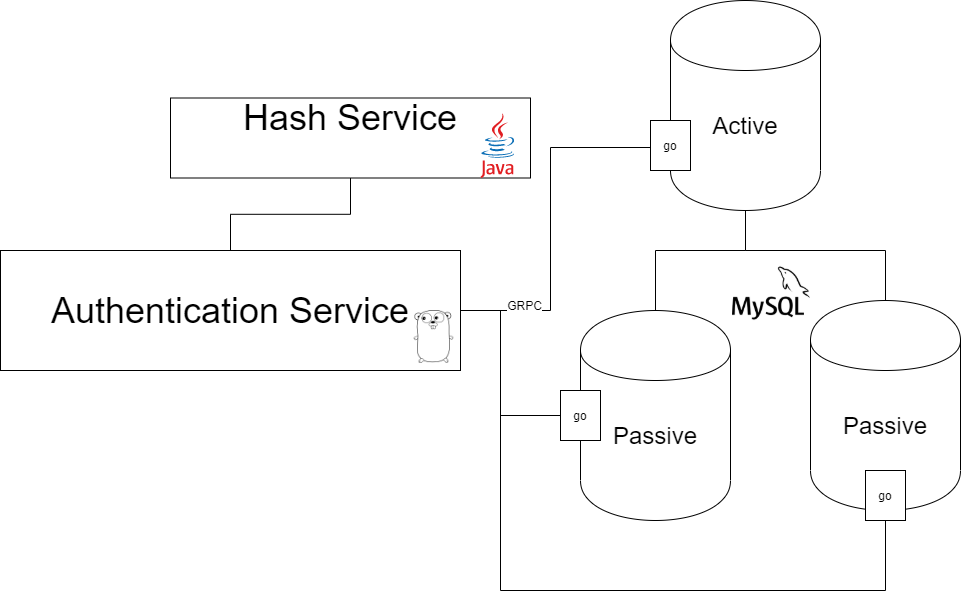

The diagram above was exported from draw.io. Its source (the exported page's mxGraphModel, read from the mxfile embedded in the PNG):
<mxGraphModel dx="236" dy="926" grid="1" gridSize="10" guides="1" tooltips="1" connect="1" arrows="1" fold="1" page="1" pageScale="1" pageWidth="850" pageHeight="1100" math="0" shadow="0">
  <root>
    <mxCell id="0" />
    <mxCell id="1" parent="0" />
    <mxCell id="vgOWKO3w_HalQuGVAmEs-3" value="" style="edgeStyle=orthogonalEdgeStyle;rounded=0;orthogonalLoop=1;jettySize=auto;html=1;endArrow=none;endFill=0;startArrow=none;startFill=0;" parent="1" source="vgOWKO3w_HalQuGVAmEs-1" target="vgOWKO3w_HalQuGVAmEs-2" edge="1">
      <mxGeometry relative="1" as="geometry">
        <Array as="points">
          <mxPoint x="2095" y="500" />
          <mxPoint x="2005" y="500" />
        </Array>
      </mxGeometry>
    </mxCell>
    <mxCell id="vgOWKO3w_HalQuGVAmEs-1" value="&lt;font style=&quot;font-size: 24px&quot;&gt;Active&lt;/font&gt;" style="shape=cylinder;whiteSpace=wrap;html=1;boundedLbl=1;backgroundOutline=1;" parent="1" vertex="1">
      <mxGeometry x="2020" y="250" width="150" height="210" as="geometry" />
    </mxCell>
    <mxCell id="vgOWKO3w_HalQuGVAmEs-2" value="&lt;font style=&quot;font-size: 24px&quot;&gt;Passive&lt;/font&gt;" style="shape=cylinder;whiteSpace=wrap;html=1;boundedLbl=1;backgroundOutline=1;" parent="1" vertex="1">
      <mxGeometry x="1930" y="560" width="150" height="210" as="geometry" />
    </mxCell>
    <mxCell id="vgOWKO3w_HalQuGVAmEs-15" style="edgeStyle=orthogonalEdgeStyle;rounded=0;orthogonalLoop=1;jettySize=auto;html=1;startArrow=none;startFill=0;endArrow=none;endFill=0;" parent="1" source="vgOWKO3w_HalQuGVAmEs-13" target="vgOWKO3w_HalQuGVAmEs-1" edge="1">
      <mxGeometry relative="1" as="geometry">
        <Array as="points">
          <mxPoint x="2235" y="500" />
          <mxPoint x="2095" y="500" />
        </Array>
      </mxGeometry>
    </mxCell>
    <mxCell id="vgOWKO3w_HalQuGVAmEs-13" value="&lt;font style=&quot;font-size: 24px&quot;&gt;Passive&lt;/font&gt;" style="shape=cylinder;whiteSpace=wrap;html=1;boundedLbl=1;backgroundOutline=1;" parent="1" vertex="1">
      <mxGeometry x="2160" y="550" width="150" height="210" as="geometry" />
    </mxCell>
    <mxCell id="vgOWKO3w_HalQuGVAmEs-9" style="edgeStyle=orthogonalEdgeStyle;rounded=0;orthogonalLoop=1;jettySize=auto;html=1;endArrow=none;endFill=0;" parent="1" source="vgOWKO3w_HalQuGVAmEs-7" target="vgOWKO3w_HalQuGVAmEs-8" edge="1">
      <mxGeometry relative="1" as="geometry" />
    </mxCell>
    <mxCell id="vgOWKO3w_HalQuGVAmEs-10" style="edgeStyle=orthogonalEdgeStyle;rounded=0;orthogonalLoop=1;jettySize=auto;html=1;entryX=0;entryY=0.7;entryDx=0;entryDy=0;endArrow=none;endFill=0;" parent="1" source="vgOWKO3w_HalQuGVAmEs-7" target="vgOWKO3w_HalQuGVAmEs-1" edge="1">
      <mxGeometry relative="1" as="geometry">
        <Array as="points">
          <mxPoint x="1900" y="560" />
          <mxPoint x="1900" y="397" />
        </Array>
      </mxGeometry>
    </mxCell>
    <mxCell id="vgOWKO3w_HalQuGVAmEs-27" value="&lt;div&gt;GRPC&lt;/div&gt;&lt;div&gt;&lt;br&gt;&lt;/div&gt;" style="text;html=1;align=center;verticalAlign=middle;resizable=0;points=[];;labelBackgroundColor=#ffffff;" parent="vgOWKO3w_HalQuGVAmEs-10" vertex="1" connectable="0">
      <mxGeometry x="-0.6622" y="-1" relative="1" as="geometry">
        <mxPoint as="offset" />
      </mxGeometry>
    </mxCell>
    <mxCell id="vgOWKO3w_HalQuGVAmEs-11" style="edgeStyle=orthogonalEdgeStyle;rounded=0;orthogonalLoop=1;jettySize=auto;html=1;endArrow=none;endFill=0;" parent="1" source="vgOWKO3w_HalQuGVAmEs-7" target="vgOWKO3w_HalQuGVAmEs-2" edge="1">
      <mxGeometry relative="1" as="geometry">
        <Array as="points">
          <mxPoint x="1850" y="560" />
          <mxPoint x="1850" y="665" />
        </Array>
      </mxGeometry>
    </mxCell>
    <mxCell id="vgOWKO3w_HalQuGVAmEs-16" style="edgeStyle=orthogonalEdgeStyle;rounded=0;orthogonalLoop=1;jettySize=auto;html=1;startArrow=none;startFill=0;endArrow=none;endFill=0;" parent="1" source="vgOWKO3w_HalQuGVAmEs-7" target="vgOWKO3w_HalQuGVAmEs-13" edge="1">
      <mxGeometry relative="1" as="geometry">
        <Array as="points">
          <mxPoint x="1850" y="560" />
          <mxPoint x="1850" y="840" />
          <mxPoint x="2235" y="840" />
        </Array>
      </mxGeometry>
    </mxCell>
    <mxCell id="vgOWKO3w_HalQuGVAmEs-7" value="&lt;font style=&quot;font-size: 36px&quot;&gt;Authentication Service&lt;/font&gt;" style="rounded=0;whiteSpace=wrap;html=1;" parent="1" vertex="1">
      <mxGeometry x="1350" y="500" width="460" height="120" as="geometry" />
    </mxCell>
    <mxCell id="vgOWKO3w_HalQuGVAmEs-8" value="&lt;div style=&quot;font-size: 36px&quot; align=&quot;center&quot;&gt;&lt;font style=&quot;font-size: 36px&quot;&gt;Hash Service&lt;/font&gt;&lt;/div&gt;&lt;div style=&quot;font-size: 36px&quot; align=&quot;center&quot;&gt;&lt;font style=&quot;font-size: 36px&quot;&gt;&lt;br&gt;&lt;/font&gt;&lt;/div&gt;" style="rounded=0;whiteSpace=wrap;html=1;align=center;" parent="1" vertex="1">
      <mxGeometry x="1520" y="347.5" width="360" height="80" as="geometry" />
    </mxCell>
    <mxCell id="vgOWKO3w_HalQuGVAmEs-17" value="go" style="rounded=0;whiteSpace=wrap;html=1;" parent="1" vertex="1">
      <mxGeometry x="1910" y="640" width="40" height="50" as="geometry" />
    </mxCell>
    <mxCell id="vgOWKO3w_HalQuGVAmEs-18" value="go" style="rounded=0;whiteSpace=wrap;html=1;" parent="1" vertex="1">
      <mxGeometry x="2000" y="370" width="40" height="50" as="geometry" />
    </mxCell>
    <mxCell id="vgOWKO3w_HalQuGVAmEs-19" value="go" style="rounded=0;whiteSpace=wrap;html=1;" parent="1" vertex="1">
      <mxGeometry x="2215" y="720" width="40" height="50" as="geometry" />
    </mxCell>
    <mxCell id="vgOWKO3w_HalQuGVAmEs-21" value="" style="dashed=0;outlineConnect=0;html=1;align=center;labelPosition=center;verticalLabelPosition=bottom;verticalAlign=top;shape=mxgraph.weblogos.java" parent="1" vertex="1">
      <mxGeometry x="1830" y="362.5" width="34.4" height="65" as="geometry" />
    </mxCell>
    <mxCell id="vgOWKO3w_HalQuGVAmEs-22" value="" style="shape=image;html=1;verticalAlign=top;verticalLabelPosition=bottom;labelBackgroundColor=#ffffff;imageAspect=0;aspect=fixed;image=https://cdn4.iconfinder.com/data/icons/logos-brands-5/24/go-128.png" parent="1" vertex="1">
      <mxGeometry x="1757" y="560" width="53" height="53" as="geometry" />
    </mxCell>
    <mxCell id="vgOWKO3w_HalQuGVAmEs-24" value="" style="shape=image;html=1;verticalAlign=top;verticalLabelPosition=bottom;labelBackgroundColor=#ffffff;imageAspect=0;aspect=fixed;image=https://cdn4.iconfinder.com/data/icons/logos-brands-5/24/mysql-128.png" parent="1" vertex="1">
      <mxGeometry x="2082" y="503.5" width="78" height="78" as="geometry" />
    </mxCell>
  </root>
</mxGraphModel>